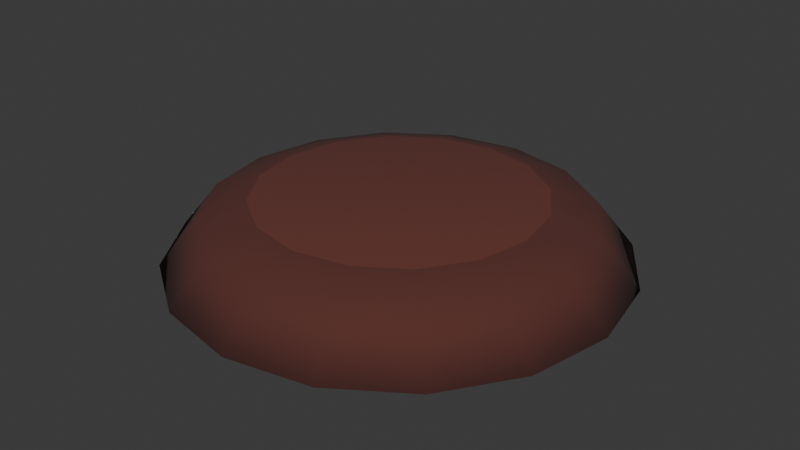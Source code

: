 # Source: pumpkin_ground_patch.blend  (saved by Blender 4.4.32; exported with 4.5.12 LTS)
import bpy
from mathutils import Matrix  # noqa: F401  (used for matrix-valued properties, if any)

bpy.ops.wm.read_factory_settings(use_empty=True)
scene = bpy.context.scene
scene.name = 'Scene'

# ---- collections
col_collection = bpy.data.collections.new('Collection'); scene.collection.children.link(col_collection)

# ---- materials (node trees are filled in below, after node groups)
mat_dirt = bpy.data.materials.new('Dirt')
mat_dirt.diffuse_color = (0.09759, 0.02624, 0.02029, 1.0)
mat_dirtlight = bpy.data.materials.new('DirtLight')

# ---- material node trees
mat_dirt.use_nodes = True; mat_dirt.node_tree.nodes.clear()
_N = mat_dirt.node_tree.nodes; _L = mat_dirt.node_tree.links
n0 = _N.new('ShaderNodeBsdfPrincipled'); n0.name = 'Principled BSDF'; n0.location = (10, 300)
n0.inputs[0].default_value = (0.09759, 0.02624, 0.02029, 1.0)
n0.inputs[2].default_value = 1.0
n1 = _N.new('ShaderNodeOutputMaterial'); n1.name = 'Material Output'; n1.location = (300, 300)
_L.new(n0.outputs[0], n1.inputs[0])
n1.is_active_output = True
mat_dirtlight.use_nodes = True; mat_dirtlight.node_tree.nodes.clear()
_N = mat_dirtlight.node_tree.nodes; _L = mat_dirtlight.node_tree.links
n0 = _N.new('ShaderNodeBsdfPrincipled'); n0.name = 'Principled BSDF'; n0.location = (10, 300)
n0.inputs[0].default_value = (0.132, 0.03433, 0.02631, 1.0)
n0.inputs[2].default_value = 1.0
n1 = _N.new('ShaderNodeOutputMaterial'); n1.name = 'Material Output'; n1.location = (300, 300)
_L.new(n0.outputs[0], n1.inputs[0])
n1.is_active_output = True

# ---- world
world_world = bpy.data.worlds.new('World'); scene.world = world_world
world_world.use_nodes = True; world_world.node_tree.nodes.clear()
_N = world_world.node_tree.nodes; _L = world_world.node_tree.links
n0 = _N.new('ShaderNodeOutputWorld'); n0.name = 'World Output'; n0.location = (300, 300)
n1 = _N.new('ShaderNodeBackground'); n1.name = 'Background'; n1.location = (10, 300)
n1.inputs[0].default_value = (0.05088, 0.05088, 0.05088, 1.0)
_L.new(n1.outputs[0], n0.inputs[0])
n0.is_active_output = True
world_world.color = (0.05088, 0.05088, 0.05088)
world_world.sun_shadow_jitter_overblur = 0.0

# ---- meshes
me_sphere = bpy.data.meshes.new('Sphere')
me_sphere.from_pydata([(1.457e-10, 0.8516, 0.001803), (0.2041, 0.4927, 0.2406), (0.2697, 0.6512, 0.1852), (0.3259, 0.7868, 0.001803), (0.3771, 0.3771, 0.2406), (0.4984, 0.4984, 0.1852), (0.6022, 0.6022, 0.001803), (0.4927, 0.2041, 0.2406), (0.6512, 0.2697, 0.1852), (0.7868, 0.3259, 0.001803), (0.5332, -8.055e-08, 0.2406), (0.7049, -8.843e-08, 0.1852), (0.8516, -1.046e-07, 0.001803), (0.4927, -0.2041, 0.2406), (0.6512, -0.2697, 0.1852), (0.7868, -0.3259, 0.001803), (0.3771, -0.3771, 0.2406), (0.4984, -0.4984, 0.1852), (0.6022, -0.6022, 0.001803), (0.2041, -0.4927, 0.2406), (0.2697, -0.6512, 0.1852), (0.3259, -0.7868, 0.001803), (-1.663e-07, -0.5332, 0.2406), (-2.236e-07, -0.7049, 0.1852), (-2.196e-07, -0.8516, 0.001803), (-0.2041, -0.4927, 0.2406), (-0.2697, -0.6512, 0.1852), (-0.3259, -0.7868, 0.001803), (-0.3771, -0.3771, 0.2406), (-0.4984, -0.4984, 0.1852), (-0.6022, -0.6022, 0.001803), (-0.4927, -0.2041, 0.2406), (-0.6512, -0.2697, 0.1852), (-0.7868, -0.3259, 0.001803), (-0.5332, 2.309e-07, 0.2406), (-0.7049, 3.275e-07, 0.1852), (-0.8516, 3.349e-07, 0.001803), (-0.4927, 0.2041, 0.2406), (-0.6512, 0.2697, 0.1852), (-0.7868, 0.3259, 0.001803), (-0.3771, 0.3771, 0.2406), (-0.4984, 0.4984, 0.1852), (-0.6022, 0.6022, 0.001803), (-0.2041, 0.4927, 0.2406), (-0.2697, 0.6512, 0.1852), (-0.3259, 0.7868, 0.001803), (3.32e-07, 0.5332, 0.2406), (4.449e-07, 0.7049, 0.1852)], [], [(47, 46, 1, 2), (0, 47, 2, 3), (3, 2, 5, 6), (2, 1, 4, 5), (5, 4, 7, 8), (6, 5, 8, 9), (8, 7, 10, 11), (9, 8, 11, 12), (12, 11, 14, 15), (11, 10, 13, 14), (15, 14, 17, 18), (14, 13, 16, 17), (17, 16, 19, 20), (18, 17, 20, 21), (20, 19, 22, 23), (21, 20, 23, 24), (24, 23, 26, 27), (23, 22, 25, 26), (27, 26, 29, 30), (26, 25, 28, 29), (29, 28, 31, 32), (30, 29, 32, 33), (32, 31, 34, 35), (33, 32, 35, 36), (36, 35, 38, 39), (35, 34, 37, 38), (38, 37, 40, 41), (39, 38, 41, 42), (41, 40, 43, 44), (42, 41, 44, 45), (4, 1, 46, 43, 40, 37, 34, 31, 28, 25, 22, 19, 16, 13, 10, 7), (45, 44, 47, 0), (44, 43, 46, 47), (3, 6, 9, 12, 15, 18, 21, 24, 27, 30, 33, 36, 39, 42, 45, 0)])
me_sphere.polygons.foreach_set('use_smooth', [True] * 34)
me_sphere.polygons.foreach_set('material_index', [0, 0, 0, 0, 0, 0, 0, 0, 0, 0, 0, 0, 0, 0, 0, 0, 0, 0, 0, 0, 0, 0, 0, 0, 0, 0, 0, 0, 0, 0, 1, 0, 0, 0])
_uv = me_sphere.uv_layers.new(name='UVMap')
_uv.uv.foreach_set('vector', [0.75, 0.75, 0.75, 0.875, 0.6875, 0.875, 0.6875, 0.75, 0.75, 0.625, 0.75, 0.75, 0.6875, 0.75, 0.6875, 0.625, 0.6875, 0.625, 0.6875, 0.75, 0.625, 0.75, 0.625, 0.625, 0.6875, 0.75, 0.6875, 0.875, 0.625, 0.875, 0.625, 0.75, 0.625, 0.75, 0.625, 0.875, 0.5625, 0.875, 0.5625, 0.75, 0.625, 0.625, 0.625, 0.75, 0.5625, 0.75, 0.5625, 0.625, 0.5625, 0.75, 0.5625, 0.875, 0.5, 0.875, 0.5, 0.75, 0.5625, 0.625, 0.5625, 0.75, 0.5, 0.75, 0.5, 0.625, 0.5, 0.625, 0.5, 0.75, 0.4375, 0.75, 0.4375, 0.625, 0.5, 0.75, 0.5, 0.875, 0.4375, 0.875, 0.4375, 0.75, 0.4375, 0.625, 0.4375, 0.75, 0.375, 0.75, 0.375, 0.625, 0.4375, 0.75, 0.4375, 0.875, 0.375, 0.875, 0.375, 0.75, 0.375, 0.75, 0.375, 0.875, 0.3125, 0.875, 0.3125, 0.75, 0.375, 0.625, 0.375, 0.75, 0.3125, 0.75, 0.3125, 0.625, 0.3125, 0.75, 0.3125, 0.875, 0.25, 0.875, 0.25, 0.75, 0.3125, 0.625, 0.3125, 0.75, 0.25, 0.75, 0.25, 0.625, 0.25, 0.625, 0.25, 0.75, 0.1875, 0.75, 0.1875, 0.625, 0.25, 0.75, 0.25, 0.875, 0.1875, 0.875, 0.1875, 0.75, 0.1875, 0.625, 0.1875, 0.75, 0.125, 0.75, 0.125, 0.625, 0.1875, 0.75, 0.1875, 0.875, 0.125, 0.875, 0.125, 0.75, 0.125, 0.75, 0.125, 0.875, 0.0625, 0.875, 0.0625, 0.75, 0.125, 0.625, 0.125, 0.75, 0.0625, 0.75, 0.0625, 0.625, 0.0625, 0.75, 0.0625, 0.875, 0.0, 0.875, 0.0, 0.75, 0.0625, 0.625, 0.0625, 0.75, 0.0, 0.75, 0.0, 0.625, 1.0, 0.625, 1.0, 0.75, 0.9375, 0.75, 0.9375, 0.625, 1.0, 0.75, 1.0, 0.875, 0.9375, 0.875, 0.9375, 0.75, 0.9375, 0.75, 0.9375, 0.875, 0.875, 0.875, 0.875, 0.75, 0.9375, 0.625, 0.9375, 0.75, 0.875, 0.75, 0.875, 0.625, 0.875, 0.75, 0.875, 0.875, 0.8125, 0.875, 0.8125, 0.75, 0.875, 0.625, 0.875, 0.75, 0.8125, 0.75, 0.8125, 0.625, 0.625, 0.875, 0.6875, 0.875, 0.75, 0.875, 0.8125, 0.875, 0.875, 0.875, 0.9375, 0.875, 0.0, 0.875, 0.0625, 0.875, 0.125, 0.875, 0.1875, 0.875, 0.25, 0.875, 0.3125, 0.875, 0.375, 0.875, 0.4375, 0.875, 0.5, 0.875, 0.5625, 0.875, 0.8125, 0.625, 0.8125, 0.75, 0.75, 0.75, 0.75, 0.625, 0.8125, 0.75, 0.8125, 0.875, 0.75, 0.875, 0.75, 0.75, 0.6875, 0.625, 0.625, 0.625, 0.5625, 0.625, 0.5, 0.625, 0.4375, 0.625, 0.375, 0.625, 0.3125, 0.625, 0.25, 0.625, 0.1875, 0.625, 0.125, 0.625, 0.0625, 0.625, 0.0, 0.625, 0.9375, 0.625, 0.875, 0.625, 0.8125, 0.625, 0.75, 0.625])
me_sphere.materials.append(mat_dirt)
me_sphere.materials.append(mat_dirtlight)
me_sphere.update()

# ---- objects
ob_sphere = bpy.data.objects.new('Sphere', me_sphere)

# ---- transforms, parenting, visibility, modifiers, constraints
ob_sphere.location = (0.0, 0.0, 0.0)

# ---- collection membership
col_collection.objects.link(ob_sphere)

# ---- scene / render settings (as saved in the file)
scene.frame_start = 1; scene.frame_end = 250; scene.frame_set(1)
scene.render.engine = 'BLENDER_EEVEE_NEXT'
bpy.context.view_layer.update()

# ---- added for rendering (the .blend has no active camera and no usable light): camera, sun
cam_auto = bpy.data.cameras.new('AutoCamera')
cam_auto.lens = 50.0
cam_auto.sensor_width = 36.0
cam_auto.clip_end = 1000.0
ob_auto_camera = bpy.data.objects.new('AutoCamera', cam_auto)
scene.collection.objects.link(ob_auto_camera)
ob_auto_camera.location = (2.23952, -2.68743, 1.91284)
ob_auto_camera.rotation_euler = (1.09748, -7.21219e-08, 0.694738)
scene.camera = ob_auto_camera
light_auto_sun = bpy.data.lights.new('AutoSun', 'SUN')
light_auto_sun.energy = 3.0
light_auto_sun.angle = 0.0523599
ob_auto_sun = bpy.data.objects.new('AutoSun', light_auto_sun)
scene.collection.objects.link(ob_auto_sun)
ob_auto_sun.rotation_euler = (0.872665, 0.174533, 0.523599)
bpy.context.view_layer.update()
